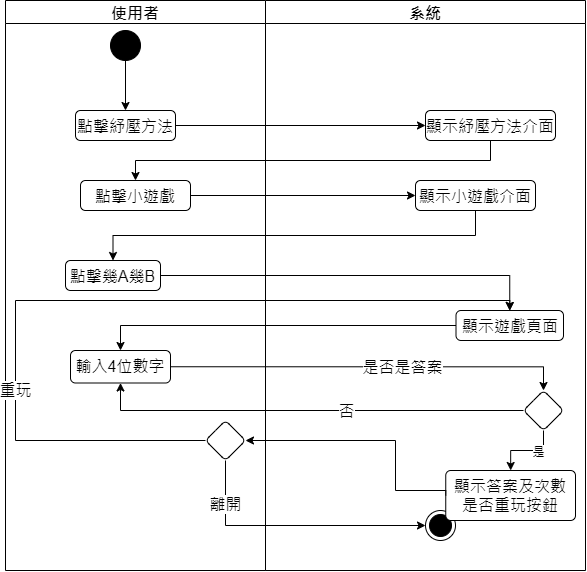

The diagram above was exported from draw.io. Its source (the exported page's mxGraphModel, read from the mxfile embedded in the PNG):
<mxGraphModel dx="619" dy="294" grid="1" gridSize="10" guides="1" tooltips="1" connect="1" arrows="1" fold="1" page="1" pageScale="1" pageWidth="827" pageHeight="1169" math="0" shadow="0">
  <root>
    <mxCell id="0" />
    <mxCell id="1" parent="0" />
    <mxCell id="VhYqzN0vdhtFyoEnTeMx-1" value="使用者" style="swimlane;fontSize=16;" parent="1" vertex="1">
      <mxGeometry x="60" y="10" width="260" height="570" as="geometry" />
    </mxCell>
    <mxCell id="VhYqzN0vdhtFyoEnTeMx-2" value="輸入4位數字" style="html=1;align=center;verticalAlign=top;rounded=1;absoluteArcSize=1;arcSize=10;dashed=0;whiteSpace=wrap;fontSize=16;" parent="VhYqzN0vdhtFyoEnTeMx-1" vertex="1">
      <mxGeometry x="65" y="350" width="100" height="32.5" as="geometry" />
    </mxCell>
    <mxCell id="VhYqzN0vdhtFyoEnTeMx-3" value="" style="rhombus;whiteSpace=wrap;html=1;verticalAlign=top;rounded=1;arcSize=10;dashed=0;fontSize=16;" parent="VhYqzN0vdhtFyoEnTeMx-1" vertex="1">
      <mxGeometry x="200" y="420" width="40" height="40" as="geometry" />
    </mxCell>
    <mxCell id="VhYqzN0vdhtFyoEnTeMx-4" value="" style="ellipse;fillColor=strokeColor;html=1;fontSize=16;" parent="VhYqzN0vdhtFyoEnTeMx-1" vertex="1">
      <mxGeometry x="105" y="30" width="30" height="30" as="geometry" />
    </mxCell>
    <mxCell id="VhYqzN0vdhtFyoEnTeMx-5" value="點擊幾A幾B" style="html=1;align=center;verticalAlign=top;rounded=1;absoluteArcSize=1;arcSize=10;dashed=0;whiteSpace=wrap;fontSize=16;" parent="VhYqzN0vdhtFyoEnTeMx-1" vertex="1">
      <mxGeometry x="60" y="260" width="95" height="30" as="geometry" />
    </mxCell>
    <mxCell id="VhYqzN0vdhtFyoEnTeMx-6" value="點擊紓壓方法" style="html=1;align=center;verticalAlign=top;rounded=1;absoluteArcSize=1;arcSize=10;dashed=0;whiteSpace=wrap;fontSize=16;" parent="VhYqzN0vdhtFyoEnTeMx-1" vertex="1">
      <mxGeometry x="70" y="110" width="100" height="30" as="geometry" />
    </mxCell>
    <mxCell id="VhYqzN0vdhtFyoEnTeMx-7" value="" style="edgeStyle=orthogonalEdgeStyle;rounded=0;orthogonalLoop=1;jettySize=auto;html=1;exitX=0.5;exitY=1;exitDx=0;exitDy=0;entryX=0.5;entryY=0;entryDx=0;entryDy=0;fontSize=16;" parent="VhYqzN0vdhtFyoEnTeMx-1" source="VhYqzN0vdhtFyoEnTeMx-4" target="VhYqzN0vdhtFyoEnTeMx-6" edge="1">
      <mxGeometry relative="1" as="geometry">
        <mxPoint x="240" y="40" as="sourcePoint" />
        <mxPoint x="240" y="100" as="targetPoint" />
      </mxGeometry>
    </mxCell>
    <mxCell id="LexRbK9UM6UxCNsXgSLo-1" value="點擊小遊戲" style="html=1;align=center;verticalAlign=top;rounded=1;absoluteArcSize=1;arcSize=10;dashed=0;whiteSpace=wrap;fontSize=16;" vertex="1" parent="VhYqzN0vdhtFyoEnTeMx-1">
      <mxGeometry x="75" y="180" width="110" height="30" as="geometry" />
    </mxCell>
    <mxCell id="VhYqzN0vdhtFyoEnTeMx-8" value="系統" style="swimlane;fontSize=16;" parent="1" vertex="1">
      <mxGeometry x="320" y="10" width="320" height="570" as="geometry" />
    </mxCell>
    <mxCell id="VhYqzN0vdhtFyoEnTeMx-9" value="顯示遊戲頁面" style="html=1;align=center;verticalAlign=top;rounded=1;absoluteArcSize=1;arcSize=10;dashed=0;whiteSpace=wrap;fontSize=16;" parent="VhYqzN0vdhtFyoEnTeMx-8" vertex="1">
      <mxGeometry x="190.5" y="310" width="107.5" height="30" as="geometry" />
    </mxCell>
    <mxCell id="VhYqzN0vdhtFyoEnTeMx-10" value="" style="ellipse;html=1;shape=endState;fillColor=strokeColor;fontSize=16;" parent="VhYqzN0vdhtFyoEnTeMx-8" vertex="1">
      <mxGeometry x="160" y="510" width="30" height="30" as="geometry" />
    </mxCell>
    <mxCell id="VhYqzN0vdhtFyoEnTeMx-11" value="顯示答案及次數&lt;br style=&quot;font-size: 16px;&quot;&gt;是否重玩按鈕" style="html=1;align=center;verticalAlign=top;rounded=1;absoluteArcSize=1;arcSize=10;dashed=0;whiteSpace=wrap;fontSize=16;" parent="VhYqzN0vdhtFyoEnTeMx-8" vertex="1">
      <mxGeometry x="180.25" y="470" width="129.75" height="50" as="geometry" />
    </mxCell>
    <mxCell id="a0e5nOV8-scQu10_EmEn-8" style="edgeStyle=orthogonalEdgeStyle;rounded=0;orthogonalLoop=1;jettySize=auto;html=1;exitX=0.5;exitY=1;exitDx=0;exitDy=0;" edge="1" parent="VhYqzN0vdhtFyoEnTeMx-8" source="VhYqzN0vdhtFyoEnTeMx-14" target="VhYqzN0vdhtFyoEnTeMx-11">
      <mxGeometry relative="1" as="geometry" />
    </mxCell>
    <mxCell id="a0e5nOV8-scQu10_EmEn-9" value="是" style="edgeLabel;html=1;align=center;verticalAlign=middle;resizable=0;points=[];" vertex="1" connectable="0" parent="a0e5nOV8-scQu10_EmEn-8">
      <mxGeometry x="-0.2906" y="2" relative="1" as="geometry">
        <mxPoint as="offset" />
      </mxGeometry>
    </mxCell>
    <mxCell id="VhYqzN0vdhtFyoEnTeMx-14" value="" style="rhombus;whiteSpace=wrap;html=1;verticalAlign=top;rounded=1;arcSize=10;dashed=0;fontSize=16;" parent="VhYqzN0vdhtFyoEnTeMx-8" vertex="1">
      <mxGeometry x="258" y="390" width="40" height="40" as="geometry" />
    </mxCell>
    <mxCell id="VhYqzN0vdhtFyoEnTeMx-15" value="顯示紓壓方法介面" style="html=1;align=center;verticalAlign=top;rounded=1;absoluteArcSize=1;arcSize=10;dashed=0;whiteSpace=wrap;fontSize=16;" parent="VhYqzN0vdhtFyoEnTeMx-8" vertex="1">
      <mxGeometry x="160" y="110" width="130" height="30" as="geometry" />
    </mxCell>
    <mxCell id="LexRbK9UM6UxCNsXgSLo-2" value="顯示小遊戲介面" style="html=1;align=center;verticalAlign=top;rounded=1;absoluteArcSize=1;arcSize=10;dashed=0;whiteSpace=wrap;fontSize=16;" vertex="1" parent="VhYqzN0vdhtFyoEnTeMx-8">
      <mxGeometry x="150" y="180" width="120" height="30" as="geometry" />
    </mxCell>
    <mxCell id="VhYqzN0vdhtFyoEnTeMx-16" style="edgeStyle=orthogonalEdgeStyle;rounded=0;orthogonalLoop=1;jettySize=auto;html=1;exitX=0;exitY=0.5;exitDx=0;exitDy=0;entryX=0.5;entryY=0;entryDx=0;entryDy=0;fontSize=16;" parent="1" source="VhYqzN0vdhtFyoEnTeMx-9" target="VhYqzN0vdhtFyoEnTeMx-2" edge="1">
      <mxGeometry relative="1" as="geometry" />
    </mxCell>
    <mxCell id="VhYqzN0vdhtFyoEnTeMx-17" style="edgeStyle=orthogonalEdgeStyle;rounded=0;orthogonalLoop=1;jettySize=auto;html=1;exitX=1;exitY=0.5;exitDx=0;exitDy=0;entryX=0.5;entryY=0;entryDx=0;entryDy=0;fontSize=16;" parent="1" source="VhYqzN0vdhtFyoEnTeMx-2" target="VhYqzN0vdhtFyoEnTeMx-14" edge="1">
      <mxGeometry relative="1" as="geometry" />
    </mxCell>
    <mxCell id="VhYqzN0vdhtFyoEnTeMx-18" value="是否是答案" style="edgeLabel;html=1;align=center;verticalAlign=middle;resizable=0;points=[];fontSize=16;" parent="VhYqzN0vdhtFyoEnTeMx-17" connectable="0" vertex="1">
      <mxGeometry x="0.28" y="-4" relative="1" as="geometry">
        <mxPoint x="-23" y="-4" as="offset" />
      </mxGeometry>
    </mxCell>
    <mxCell id="VhYqzN0vdhtFyoEnTeMx-19" style="edgeStyle=orthogonalEdgeStyle;rounded=0;orthogonalLoop=1;jettySize=auto;html=1;exitX=1;exitY=0.5;exitDx=0;exitDy=0;fontSize=16;" parent="1" source="VhYqzN0vdhtFyoEnTeMx-5" target="VhYqzN0vdhtFyoEnTeMx-9" edge="1">
      <mxGeometry relative="1" as="geometry">
        <mxPoint x="270" y="165" as="sourcePoint" />
      </mxGeometry>
    </mxCell>
    <mxCell id="VhYqzN0vdhtFyoEnTeMx-23" style="edgeStyle=orthogonalEdgeStyle;rounded=0;orthogonalLoop=1;jettySize=auto;html=1;entryX=0;entryY=0.5;entryDx=0;entryDy=0;fontSize=16;" parent="1" source="VhYqzN0vdhtFyoEnTeMx-3" target="VhYqzN0vdhtFyoEnTeMx-10" edge="1">
      <mxGeometry relative="1" as="geometry">
        <Array as="points">
          <mxPoint x="280" y="535" />
        </Array>
      </mxGeometry>
    </mxCell>
    <mxCell id="VhYqzN0vdhtFyoEnTeMx-24" value="離開" style="edgeLabel;html=1;align=center;verticalAlign=middle;resizable=0;points=[];rotation=0;fontSize=16;" parent="VhYqzN0vdhtFyoEnTeMx-23" connectable="0" vertex="1">
      <mxGeometry x="-0.8634" relative="1" as="geometry">
        <mxPoint y="25" as="offset" />
      </mxGeometry>
    </mxCell>
    <mxCell id="VhYqzN0vdhtFyoEnTeMx-27" style="edgeStyle=orthogonalEdgeStyle;rounded=0;orthogonalLoop=1;jettySize=auto;html=1;entryX=0;entryY=0.5;entryDx=0;entryDy=0;fontSize=16;" parent="1" source="VhYqzN0vdhtFyoEnTeMx-6" target="VhYqzN0vdhtFyoEnTeMx-15" edge="1">
      <mxGeometry relative="1" as="geometry" />
    </mxCell>
    <mxCell id="LexRbK9UM6UxCNsXgSLo-3" style="edgeStyle=orthogonalEdgeStyle;rounded=0;orthogonalLoop=1;jettySize=auto;html=1;exitX=0.5;exitY=1;exitDx=0;exitDy=0;entryX=0.5;entryY=0;entryDx=0;entryDy=0;fontSize=16;" edge="1" parent="1" target="LexRbK9UM6UxCNsXgSLo-1" source="VhYqzN0vdhtFyoEnTeMx-15">
      <mxGeometry relative="1" as="geometry">
        <mxPoint x="745" y="130" as="sourcePoint" />
      </mxGeometry>
    </mxCell>
    <mxCell id="LexRbK9UM6UxCNsXgSLo-4" style="edgeStyle=orthogonalEdgeStyle;rounded=0;orthogonalLoop=1;jettySize=auto;html=1;exitX=1;exitY=0.5;exitDx=0;exitDy=0;entryX=0;entryY=0.5;entryDx=0;entryDy=0;fontSize=16;" edge="1" parent="1" source="LexRbK9UM6UxCNsXgSLo-1" target="LexRbK9UM6UxCNsXgSLo-2">
      <mxGeometry relative="1" as="geometry" />
    </mxCell>
    <mxCell id="LexRbK9UM6UxCNsXgSLo-5" style="edgeStyle=orthogonalEdgeStyle;rounded=0;orthogonalLoop=1;jettySize=auto;html=1;exitX=0.5;exitY=1;exitDx=0;exitDy=0;entryX=0.5;entryY=0;entryDx=0;entryDy=0;fontSize=16;" edge="1" parent="1" source="LexRbK9UM6UxCNsXgSLo-2" target="VhYqzN0vdhtFyoEnTeMx-5">
      <mxGeometry relative="1" as="geometry" />
    </mxCell>
    <mxCell id="a0e5nOV8-scQu10_EmEn-2" style="edgeStyle=orthogonalEdgeStyle;rounded=0;orthogonalLoop=1;jettySize=auto;html=1;exitX=0;exitY=0.5;exitDx=0;exitDy=0;entryX=0.5;entryY=1;entryDx=0;entryDy=0;fontSize=16;" edge="1" parent="1" source="VhYqzN0vdhtFyoEnTeMx-14" target="VhYqzN0vdhtFyoEnTeMx-2">
      <mxGeometry relative="1" as="geometry" />
    </mxCell>
    <mxCell id="a0e5nOV8-scQu10_EmEn-3" value="否" style="edgeLabel;html=1;align=center;verticalAlign=middle;resizable=0;points=[];fontSize=16;" vertex="1" connectable="0" parent="a0e5nOV8-scQu10_EmEn-2">
      <mxGeometry x="-0.1752" y="1" relative="1" as="geometry">
        <mxPoint as="offset" />
      </mxGeometry>
    </mxCell>
    <mxCell id="a0e5nOV8-scQu10_EmEn-4" style="edgeStyle=orthogonalEdgeStyle;rounded=0;orthogonalLoop=1;jettySize=auto;html=1;exitX=0;exitY=0.5;exitDx=0;exitDy=0;entryX=0.5;entryY=0;entryDx=0;entryDy=0;fontSize=16;" edge="1" parent="1" source="VhYqzN0vdhtFyoEnTeMx-3" target="VhYqzN0vdhtFyoEnTeMx-9">
      <mxGeometry relative="1" as="geometry">
        <Array as="points">
          <mxPoint x="70" y="450" />
          <mxPoint x="70" y="310" />
        </Array>
      </mxGeometry>
    </mxCell>
    <mxCell id="a0e5nOV8-scQu10_EmEn-5" value="重玩" style="edgeLabel;html=1;align=center;verticalAlign=middle;resizable=0;points=[];fontSize=16;" vertex="1" connectable="0" parent="a0e5nOV8-scQu10_EmEn-4">
      <mxGeometry x="-0.4253" relative="1" as="geometry">
        <mxPoint as="offset" />
      </mxGeometry>
    </mxCell>
    <mxCell id="a0e5nOV8-scQu10_EmEn-7" style="edgeStyle=orthogonalEdgeStyle;rounded=0;orthogonalLoop=1;jettySize=auto;html=1;exitX=0;exitY=0.5;exitDx=0;exitDy=0;entryX=1;entryY=0.5;entryDx=0;entryDy=0;fontSize=16;" edge="1" parent="1" source="VhYqzN0vdhtFyoEnTeMx-11" target="VhYqzN0vdhtFyoEnTeMx-3">
      <mxGeometry relative="1" as="geometry">
        <Array as="points">
          <mxPoint x="450" y="500" />
          <mxPoint x="450" y="450" />
        </Array>
      </mxGeometry>
    </mxCell>
  </root>
</mxGraphModel>